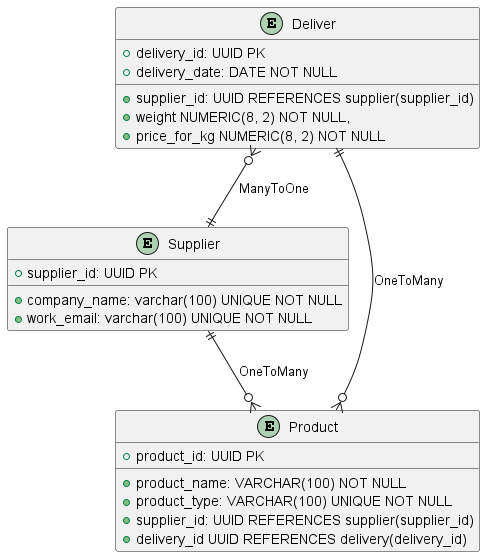

The diagram above was rendered by PlantUML. Its source (embedded in the PNG):
@startuml

entity Supplier {
    +supplier_id: UUID PK
    +company_name: varchar(100) UNIQUE NOT NULL
    +work_email: varchar(100) UNIQUE NOT NULL
}

entity Product {
    +product_id: UUID PK
    +product_name: VARCHAR(100) NOT NULL
    +product_type: VARCHAR(100) UNIQUE NOT NULL
    +supplier_id: UUID REFERENCES supplier(supplier_id)
    +delivery_id UUID REFERENCES delivery(delivery_id)
}

entity Deliver{
    +delivery_id: UUID PK
    +supplier_id: UUID REFERENCES supplier(supplier_id)
    +delivery_date: DATE NOT NULL
    +weight NUMERIC(8, 2) NOT NULL,
    +price_for_kg NUMERIC(8, 2) NOT NULL
}

Supplier ||--o{ Product : "OneToMany"
Deliver ||--o{ Product : "OneToMany"
Deliver }o--|| Supplier : "ManyToOne"

@enduml